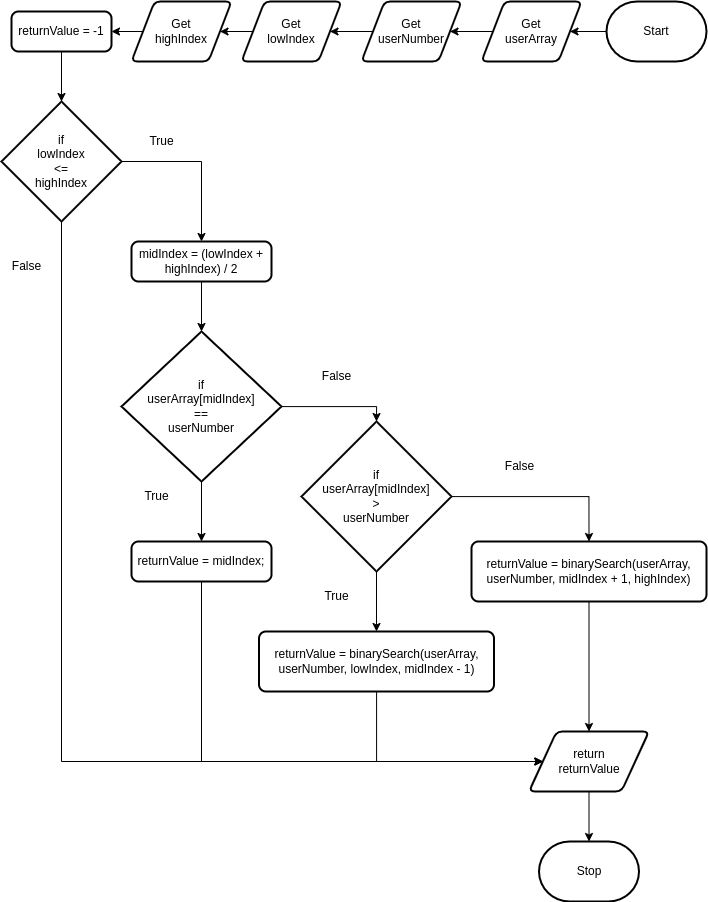

The diagram above was exported from draw.io. Its source (the exported page's mxGraphModel, read from the mxfile embedded in the PNG):
<mxGraphModel dx="818" dy="1464" grid="1" gridSize="10" guides="1" tooltips="1" connect="1" arrows="1" fold="1" page="1" pageScale="1" pageWidth="850" pageHeight="1100" math="0" shadow="0">
  <root>
    <mxCell id="0" />
    <mxCell id="1" parent="0" />
    <mxCell id="34" style="edgeStyle=orthogonalEdgeStyle;rounded=0;html=1;entryX=1;entryY=0.5;entryDx=0;entryDy=0;" edge="1" parent="1" source="2" target="3">
      <mxGeometry relative="1" as="geometry" />
    </mxCell>
    <mxCell id="2" value="Start" style="strokeWidth=2;html=1;shape=mxgraph.flowchart.terminator;whiteSpace=wrap;" vertex="1" parent="1">
      <mxGeometry x="705" y="490" width="100" height="60" as="geometry" />
    </mxCell>
    <mxCell id="33" style="edgeStyle=orthogonalEdgeStyle;rounded=0;html=1;entryX=1;entryY=0.5;entryDx=0;entryDy=0;" edge="1" parent="1" source="3" target="4">
      <mxGeometry relative="1" as="geometry" />
    </mxCell>
    <mxCell id="3" value="Get&lt;br&gt;userArray" style="shape=parallelogram;html=1;strokeWidth=2;perimeter=parallelogramPerimeter;whiteSpace=wrap;rounded=1;arcSize=12;size=0.23;" vertex="1" parent="1">
      <mxGeometry x="580" y="490" width="100" height="60" as="geometry" />
    </mxCell>
    <mxCell id="32" style="edgeStyle=orthogonalEdgeStyle;rounded=0;html=1;entryX=1;entryY=0.5;entryDx=0;entryDy=0;" edge="1" parent="1" source="4" target="5">
      <mxGeometry relative="1" as="geometry" />
    </mxCell>
    <mxCell id="4" value="Get&lt;br&gt;userNumber" style="shape=parallelogram;html=1;strokeWidth=2;perimeter=parallelogramPerimeter;whiteSpace=wrap;rounded=1;arcSize=12;size=0.23;" vertex="1" parent="1">
      <mxGeometry x="460" y="490" width="100" height="60" as="geometry" />
    </mxCell>
    <mxCell id="31" style="edgeStyle=orthogonalEdgeStyle;rounded=0;html=1;entryX=1;entryY=0.5;entryDx=0;entryDy=0;" edge="1" parent="1" source="5" target="6">
      <mxGeometry relative="1" as="geometry" />
    </mxCell>
    <mxCell id="5" value="Get&lt;br&gt;lowIndex" style="shape=parallelogram;html=1;strokeWidth=2;perimeter=parallelogramPerimeter;whiteSpace=wrap;rounded=1;arcSize=12;size=0.23;" vertex="1" parent="1">
      <mxGeometry x="340" y="490" width="100" height="60" as="geometry" />
    </mxCell>
    <mxCell id="30" style="edgeStyle=orthogonalEdgeStyle;rounded=0;html=1;entryX=1;entryY=0.5;entryDx=0;entryDy=0;" edge="1" parent="1" source="6" target="11">
      <mxGeometry relative="1" as="geometry" />
    </mxCell>
    <mxCell id="6" value="Get&lt;br&gt;highIndex" style="shape=parallelogram;html=1;strokeWidth=2;perimeter=parallelogramPerimeter;whiteSpace=wrap;rounded=1;arcSize=12;size=0.23;" vertex="1" parent="1">
      <mxGeometry x="230" y="490" width="100" height="60" as="geometry" />
    </mxCell>
    <mxCell id="14" style="edgeStyle=orthogonalEdgeStyle;html=1;entryX=0.5;entryY=0;entryDx=0;entryDy=0;entryPerimeter=0;rounded=0;" edge="1" parent="1" source="11" target="13">
      <mxGeometry relative="1" as="geometry" />
    </mxCell>
    <mxCell id="11" value="returnValue = -1" style="rounded=1;whiteSpace=wrap;html=1;absoluteArcSize=1;arcSize=14;strokeWidth=2;" vertex="1" parent="1">
      <mxGeometry x="110" y="500" width="100" height="40" as="geometry" />
    </mxCell>
    <mxCell id="16" style="edgeStyle=orthogonalEdgeStyle;rounded=0;html=1;entryX=0.5;entryY=0;entryDx=0;entryDy=0;" edge="1" parent="1" source="13" target="15">
      <mxGeometry relative="1" as="geometry" />
    </mxCell>
    <mxCell id="39" style="edgeStyle=orthogonalEdgeStyle;rounded=0;html=1;entryX=0;entryY=0.5;entryDx=0;entryDy=0;" edge="1" parent="1" source="13" target="27">
      <mxGeometry relative="1" as="geometry">
        <Array as="points">
          <mxPoint x="160" y="1250" />
        </Array>
      </mxGeometry>
    </mxCell>
    <mxCell id="13" value="if&lt;br&gt;lowIndex&lt;br&gt;&amp;lt;=&lt;br&gt;highIndex" style="strokeWidth=2;html=1;shape=mxgraph.flowchart.decision;whiteSpace=wrap;" vertex="1" parent="1">
      <mxGeometry x="100" y="590" width="120" height="120" as="geometry" />
    </mxCell>
    <mxCell id="18" style="edgeStyle=orthogonalEdgeStyle;rounded=0;html=1;entryX=0.5;entryY=0;entryDx=0;entryDy=0;entryPerimeter=0;" edge="1" parent="1" source="15" target="17">
      <mxGeometry relative="1" as="geometry" />
    </mxCell>
    <mxCell id="15" value="midIndex = (lowIndex + highIndex) / 2" style="rounded=1;whiteSpace=wrap;html=1;absoluteArcSize=1;arcSize=14;strokeWidth=2;" vertex="1" parent="1">
      <mxGeometry x="230" y="730" width="140" height="40" as="geometry" />
    </mxCell>
    <mxCell id="20" style="edgeStyle=orthogonalEdgeStyle;rounded=0;html=1;entryX=0.5;entryY=0;entryDx=0;entryDy=0;entryPerimeter=0;" edge="1" parent="1" source="17" target="19">
      <mxGeometry relative="1" as="geometry" />
    </mxCell>
    <mxCell id="22" style="edgeStyle=orthogonalEdgeStyle;rounded=0;html=1;entryX=0.5;entryY=0;entryDx=0;entryDy=0;" edge="1" parent="1" source="17" target="21">
      <mxGeometry relative="1" as="geometry" />
    </mxCell>
    <mxCell id="17" value="if&lt;br&gt;userArray[midIndex]&lt;br&gt;==&lt;br&gt;userNumber" style="strokeWidth=2;html=1;shape=mxgraph.flowchart.decision;whiteSpace=wrap;" vertex="1" parent="1">
      <mxGeometry x="220" y="820" width="160" height="150" as="geometry" />
    </mxCell>
    <mxCell id="24" style="edgeStyle=orthogonalEdgeStyle;rounded=0;html=1;entryX=0.5;entryY=0;entryDx=0;entryDy=0;" edge="1" parent="1" source="19" target="23">
      <mxGeometry relative="1" as="geometry" />
    </mxCell>
    <mxCell id="26" style="edgeStyle=orthogonalEdgeStyle;rounded=0;html=1;entryX=0.5;entryY=0;entryDx=0;entryDy=0;" edge="1" parent="1" source="19" target="25">
      <mxGeometry relative="1" as="geometry" />
    </mxCell>
    <mxCell id="19" value="if&lt;br&gt;userArray[midIndex]&lt;br&gt;&amp;gt;&lt;br&gt;userNumber" style="strokeWidth=2;html=1;shape=mxgraph.flowchart.decision;whiteSpace=wrap;" vertex="1" parent="1">
      <mxGeometry x="400" y="910" width="150" height="150" as="geometry" />
    </mxCell>
    <mxCell id="38" style="edgeStyle=orthogonalEdgeStyle;rounded=0;html=1;entryX=0;entryY=0.5;entryDx=0;entryDy=0;" edge="1" parent="1" source="21" target="27">
      <mxGeometry relative="1" as="geometry">
        <Array as="points">
          <mxPoint x="300" y="1250" />
        </Array>
      </mxGeometry>
    </mxCell>
    <mxCell id="21" value="returnValue = midIndex;" style="rounded=1;whiteSpace=wrap;html=1;absoluteArcSize=1;arcSize=14;strokeWidth=2;" vertex="1" parent="1">
      <mxGeometry x="230" y="1030" width="140" height="40" as="geometry" />
    </mxCell>
    <mxCell id="37" style="edgeStyle=orthogonalEdgeStyle;rounded=0;html=1;entryX=0;entryY=0.5;entryDx=0;entryDy=0;" edge="1" parent="1" source="23" target="27">
      <mxGeometry relative="1" as="geometry">
        <Array as="points">
          <mxPoint x="475" y="1250" />
        </Array>
      </mxGeometry>
    </mxCell>
    <mxCell id="23" value="returnValue = binarySearch(userArray, userNumber, lowIndex, midIndex - 1)" style="rounded=1;whiteSpace=wrap;html=1;absoluteArcSize=1;arcSize=14;strokeWidth=2;" vertex="1" parent="1">
      <mxGeometry x="357.5" y="1120" width="235" height="60" as="geometry" />
    </mxCell>
    <mxCell id="28" style="edgeStyle=orthogonalEdgeStyle;rounded=0;html=1;entryX=0.5;entryY=0;entryDx=0;entryDy=0;" edge="1" parent="1" source="25" target="27">
      <mxGeometry relative="1" as="geometry" />
    </mxCell>
    <mxCell id="25" value="returnValue = binarySearch(userArray, userNumber, midIndex + 1, highIndex)" style="rounded=1;whiteSpace=wrap;html=1;absoluteArcSize=1;arcSize=14;strokeWidth=2;" vertex="1" parent="1">
      <mxGeometry x="570" y="1030" width="235" height="60" as="geometry" />
    </mxCell>
    <mxCell id="36" style="edgeStyle=orthogonalEdgeStyle;rounded=0;html=1;entryX=0.5;entryY=0;entryDx=0;entryDy=0;entryPerimeter=0;" edge="1" parent="1" source="27" target="35">
      <mxGeometry relative="1" as="geometry" />
    </mxCell>
    <mxCell id="27" value="return&lt;br&gt;returnValue" style="shape=parallelogram;html=1;strokeWidth=2;perimeter=parallelogramPerimeter;whiteSpace=wrap;rounded=1;arcSize=12;size=0.23;" vertex="1" parent="1">
      <mxGeometry x="627.5" y="1220" width="120" height="60" as="geometry" />
    </mxCell>
    <mxCell id="35" value="Stop" style="strokeWidth=2;html=1;shape=mxgraph.flowchart.terminator;whiteSpace=wrap;" vertex="1" parent="1">
      <mxGeometry x="637.5" y="1330" width="100" height="60" as="geometry" />
    </mxCell>
    <mxCell id="40" value="True" style="text;html=1;align=center;verticalAlign=middle;resizable=0;points=[];autosize=1;strokeColor=none;fillColor=none;" vertex="1" parent="1">
      <mxGeometry x="235" y="615" width="50" height="30" as="geometry" />
    </mxCell>
    <mxCell id="41" value="True" style="text;html=1;align=center;verticalAlign=middle;resizable=0;points=[];autosize=1;strokeColor=none;fillColor=none;" vertex="1" parent="1">
      <mxGeometry x="230" y="970" width="50" height="30" as="geometry" />
    </mxCell>
    <mxCell id="42" value="True" style="text;html=1;align=center;verticalAlign=middle;resizable=0;points=[];autosize=1;strokeColor=none;fillColor=none;" vertex="1" parent="1">
      <mxGeometry x="410" y="1070" width="50" height="30" as="geometry" />
    </mxCell>
    <mxCell id="43" value="False" style="text;html=1;align=center;verticalAlign=middle;resizable=0;points=[];autosize=1;strokeColor=none;fillColor=none;" vertex="1" parent="1">
      <mxGeometry x="100" y="740" width="50" height="30" as="geometry" />
    </mxCell>
    <mxCell id="44" value="False" style="text;html=1;align=center;verticalAlign=middle;resizable=0;points=[];autosize=1;strokeColor=none;fillColor=none;" vertex="1" parent="1">
      <mxGeometry x="410" y="850" width="50" height="30" as="geometry" />
    </mxCell>
    <mxCell id="45" value="False" style="text;html=1;align=center;verticalAlign=middle;resizable=0;points=[];autosize=1;strokeColor=none;fillColor=none;" vertex="1" parent="1">
      <mxGeometry x="592.5" y="940" width="50" height="30" as="geometry" />
    </mxCell>
  </root>
</mxGraphModel>